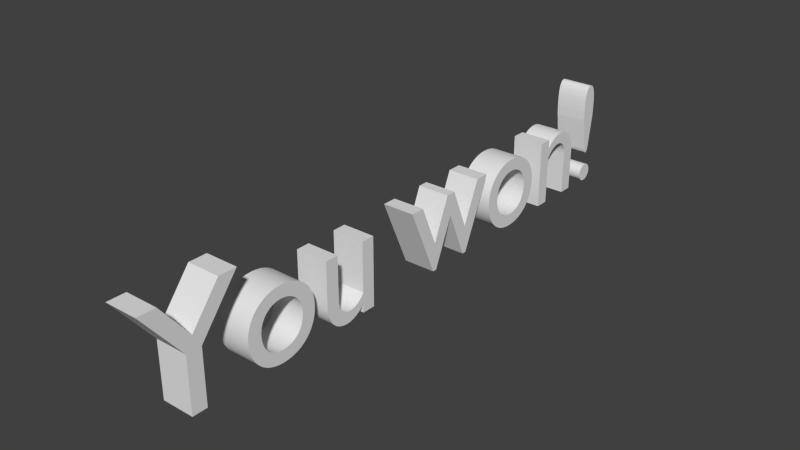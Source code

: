 # Source: YouWonText.blend  (saved by Blender 2.76.0; exported with 4.5.12 LTS)
import bpy
from mathutils import Matrix  # noqa: F401  (used for matrix-valued properties, if any)

bpy.ops.wm.read_factory_settings(use_empty=True)
scene = bpy.context.scene
scene.name = 'Scene'

# ---- collections
col_collection_1 = bpy.data.collections.new('Collection 1'); scene.collection.children.link(col_collection_1)

# ---- world
world_world = bpy.data.worlds.new('World'); scene.world = world_world
world_world.color = (0.05088, 0.05088, 0.05088)
world_world.use_sun_shadow = False
world_world.sun_shadow_jitter_overblur = 0.0
world_world.cycles.sampling_method = 'MANUAL'
world_world.cycles.sample_map_resolution = 256

# ---- meshes
me_mesh = bpy.data.meshes.new('Mesh')
me_mesh.from_pydata([(1.784, 0.543, 1.51e-07), (1.784, 0.5322, 1.51e-07), (1.784, 0.5217, 1.51e-07), (1.784, 0.5115, 1.51e-07), (1.785, 0.5017, 1.51e-07), (1.785, 0.4922, 1.51e-07), (1.786, 0.4831, 1.51e-07), (1.786, 0.4744, 1.51e-07), (1.787, 0.466, 1.51e-07), (1.787, 0.4579, 1.51e-07), (1.788, 0.4502, 1.51e-07), (1.789, 0.4429, 1.51e-07), (1.79, 0.436, 1.51e-07), (1.815, 0.264, 1.51e-07), (1.817, 0.2535, 1.51e-07), (1.818, 0.2441, 1.51e-07), (1.82, 0.2356, 1.51e-07), (1.821, 0.2281, 1.51e-07), (1.823, 0.2216, 1.51e-07), (1.825, 0.216, 1.51e-07), (1.827, 0.2113, 1.51e-07), (1.829, 0.2076, 1.51e-07), (1.831, 0.2047, 1.51e-07), (1.834, 0.2026, 1.51e-07), (1.837, 0.2014, 1.51e-07), (1.84, 0.201, 1.51e-07), (1.843, 0.2014, 1.51e-07), (1.846, 0.2026, 1.51e-07), (1.849, 0.2047, 1.51e-07), (1.851, 0.2076, 1.51e-07), (1.853, 0.2113, 1.51e-07), (1.855, 0.216, 1.51e-07), (1.857, 0.2216, 1.51e-07), (1.859, 0.2281, 1.51e-07), (1.86, 0.2356, 1.51e-07), (1.862, 0.2441, 1.51e-07), (1.863, 0.2535, 1.51e-07), (1.865, 0.264, 1.51e-07), (1.89, 0.436, 1.51e-07), (1.891, 0.4429, 1.51e-07), (1.892, 0.4502, 1.51e-07), (1.893, 0.4579, 1.51e-07), (1.893, 0.466, 1.51e-07), (1.894, 0.4744, 1.51e-07), (1.894, 0.4831, 1.51e-07), (1.895, 0.4922, 1.51e-07), (1.895, 0.5017, 1.51e-07), (1.896, 0.5115, 1.51e-07), (1.896, 0.5217, 1.51e-07), (1.896, 0.5322, 1.51e-07), (1.896, 0.543, 1.51e-07), (1.896, 0.5667, 1.51e-07), (1.894, 0.5883, 1.51e-07), (1.893, 0.6079, 1.51e-07), (1.89, 0.6254, 1.51e-07), (1.886, 0.6408, 1.51e-07), (1.882, 0.6541, 1.51e-07), (1.877, 0.6654, 1.51e-07), (1.871, 0.6746, 1.51e-07), (1.865, 0.6818, 1.51e-07), (1.857, 0.6869, 1.51e-07), (1.849, 0.69, 1.51e-07), (1.84, 0.691, 1.51e-07), (1.831, 0.69, 1.51e-07), (1.823, 0.6869, 1.51e-07), (1.815, 0.6818, 1.51e-07), (1.809, 0.6746, 1.51e-07), (1.803, 0.6654, 1.51e-07), (1.798, 0.6541, 1.51e-07), (1.794, 0.6408, 1.51e-07), (1.79, 0.6254, 1.51e-07), (1.787, 0.6079, 1.51e-07), (1.786, 0.5883, 1.51e-07), (1.784, 0.5667, 1.51e-07), (1.841, 0.111, 1.51e-07), (1.833, 0.1104, 1.51e-07), (1.825, 0.1088, 1.51e-07), (1.818, 0.1063, 1.51e-07), (1.811, 0.1028, 1.51e-07), (1.804, 0.09846, 1.51e-07), (1.799, 0.09338, 1.51e-07), (1.794, 0.08761, 1.51e-07), (1.789, 0.08122, 1.51e-07), (1.786, 0.0743, 1.51e-07), (1.783, 0.0669, 1.51e-07), (1.782, 0.05911, 1.51e-07), (1.781, 0.051, 1.51e-07), (1.782, 0.04289, 1.51e-07), (1.783, 0.0351, 1.51e-07), (1.786, 0.0277, 1.51e-07), (1.789, 0.02078, 1.51e-07), (1.794, 0.01439, 1.51e-07), (1.799, 0.008625, 1.51e-07), (1.804, 0.003543, 1.51e-07), (1.811, -0.0007778, 1.51e-07), (1.818, -0.004266, 1.51e-07), (1.825, -0.006847, 1.51e-07), (1.833, -0.00845, 1.51e-07), (1.841, -0.009, 1.51e-07), (1.849, -0.00845, 1.51e-07), (1.857, -0.006847, 1.51e-07), (1.864, -0.004266, 1.51e-07), (1.871, -0.0007778, 1.51e-07), (1.878, 0.003543, 1.51e-07), (1.883, 0.008625, 1.51e-07), (1.888, 0.01439, 1.51e-07), (1.893, 0.02078, 1.51e-07), (1.896, 0.0277, 1.51e-07), (1.899, 0.0351, 1.51e-07), (1.9, 0.04289, 1.51e-07), (1.901, 0.051, 1.51e-07), (1.9, 0.05911, 1.51e-07), (1.899, 0.0669, 1.51e-07), (1.896, 0.0743, 1.51e-07), (1.893, 0.08122, 1.51e-07), (1.888, 0.08761, 1.51e-07), (1.883, 0.09337, 1.51e-07), (1.878, 0.09846, 1.51e-07), (1.871, 0.1028, 1.51e-07), (1.864, 0.1063, 1.51e-07), (1.857, 0.1088, 1.51e-07), (1.849, 0.1104, 1.51e-07), (1.355, 0.449, 1.51e-07), (1.266, 0.449, 1.51e-07), (1.266, -1.14e-14, 1.51e-07), (1.355, -1.14e-14, 1.51e-07), (1.355, 0.322, 1.51e-07), (1.365, 0.3332, 1.51e-07), (1.375, 0.3431, 1.51e-07), (1.385, 0.352, 1.51e-07), (1.394, 0.3597, 1.51e-07), (1.403, 0.3664, 1.51e-07), (1.412, 0.3721, 1.51e-07), (1.421, 0.3768, 1.51e-07), (1.43, 0.3806, 1.51e-07), (1.439, 0.3835, 1.51e-07), (1.448, 0.3854, 1.51e-07), (1.457, 0.3866, 1.51e-07), (1.467, 0.387, 1.51e-07), (1.48, 0.3861, 1.51e-07), (1.492, 0.3835, 1.51e-07), (1.504, 0.3793, 1.51e-07), (1.514, 0.3734, 1.51e-07), (1.523, 0.3661, 1.51e-07), (1.531, 0.3573, 1.51e-07), (1.538, 0.3471, 1.51e-07), (1.544, 0.3356, 1.51e-07), (1.549, 0.3229, 1.51e-07), (1.552, 0.309, 1.51e-07), (1.554, 0.294, 1.51e-07), (1.555, 0.278, 1.51e-07), (1.555, -1.14e-14, 1.51e-07), (1.644, -1.14e-14, 1.51e-07), (1.644, 0.277, 1.51e-07), (1.643, 0.3064, 1.51e-07), (1.639, 0.3331, 1.51e-07), (1.632, 0.3572, 1.51e-07), (1.623, 0.3786, 1.51e-07), (1.612, 0.3974, 1.51e-07), (1.599, 0.4136, 1.51e-07), (1.585, 0.4273, 1.51e-07), (1.568, 0.4384, 1.51e-07), (1.551, 0.447, 1.51e-07), (1.532, 0.4531, 1.51e-07), (1.512, 0.4568, 1.51e-07), (1.491, 0.458, 1.51e-07), (1.479, 0.4575, 1.51e-07), (1.466, 0.4559, 1.51e-07), (1.454, 0.4534, 1.51e-07), (1.442, 0.4499, 1.51e-07), (1.43, 0.4455, 1.51e-07), (1.418, 0.4401, 1.51e-07), (1.407, 0.4339, 1.51e-07), (1.396, 0.4267, 1.51e-07), (1.385, 0.4188, 1.51e-07), (1.375, 0.41, 1.51e-07), (1.366, 0.4004, 1.51e-07), (1.357, 0.39, 1.51e-07), (1.355, 0.39, 1.51e-07), (0.926, 0.458, 1.51e-07), (0.8932, 0.456, 1.51e-07), (0.8619, 0.45, 1.51e-07), (0.8324, 0.4404, 1.51e-07), (0.805, 0.4273, 1.51e-07), (0.7799, 0.4111, 1.51e-07), (0.7573, 0.3919, 1.51e-07), (0.7374, 0.37, 1.51e-07), (0.7207, 0.3457, 1.51e-07), (0.7072, 0.3192, 1.51e-07), (0.6972, 0.2908, 1.51e-07), (0.6911, 0.2606, 1.51e-07), (0.689, 0.229, 1.51e-07), (0.691, 0.1953, 1.51e-07), (0.697, 0.1635, 1.51e-07), (0.7066, 0.1336, 1.51e-07), (0.7198, 0.106, 1.51e-07), (0.7362, 0.08078, 1.51e-07), (0.7558, 0.05825, 1.51e-07), (0.7782, 0.0386, 1.51e-07), (0.8032, 0.02204, 1.51e-07), (0.8308, 0.008781, 1.51e-07), (0.8605, -0.0009537, 1.51e-07), (0.8923, -0.006953, 1.51e-07), (0.926, -0.009, 1.51e-07), (0.961, -0.007029, 1.51e-07), (0.994, -0.001231, 1.51e-07), (1.025, 0.008219, 1.51e-07), (1.053, 0.02115, 1.51e-07), (1.079, 0.03738, 1.51e-07), (1.102, 0.05675, 1.51e-07), (1.121, 0.07908, 1.51e-07), (1.138, 0.1042, 1.51e-07), (1.151, 0.1319, 1.51e-07), (1.161, 0.1621, 1.51e-07), (1.167, 0.1945, 1.51e-07), (1.169, 0.229, 1.51e-07), (1.167, 0.2614, 1.51e-07), (1.161, 0.2921, 1.51e-07), (1.151, 0.3209, 1.51e-07), (1.137, 0.3475, 1.51e-07), (1.12, 0.3717, 1.51e-07), (1.1, 0.3934, 1.51e-07), (1.077, 0.4123, 1.51e-07), (1.052, 0.4282, 1.51e-07), (1.023, 0.4409, 1.51e-07), (0.993, 0.4503, 1.51e-07), (0.9604, 0.456, 1.51e-07), (0.925, 0.378, 1.51e-07), (0.9467, 0.3767, 1.51e-07), (0.9672, 0.3729, 1.51e-07), (0.9865, 0.3668, 1.51e-07), (1.004, 0.3584, 1.51e-07), (1.02, 0.348, 1.51e-07), (1.035, 0.3356, 1.51e-07), (1.047, 0.3214, 1.51e-07), (1.058, 0.3056, 1.51e-07), (1.067, 0.2881, 1.51e-07), (1.073, 0.2693, 1.51e-07), (1.077, 0.2492, 1.51e-07), (1.078, 0.228, 1.51e-07), (1.077, 0.2045, 1.51e-07), (1.073, 0.1827, 1.51e-07), (1.067, 0.1625, 1.51e-07), (1.059, 0.1442, 1.51e-07), (1.049, 0.1277, 1.51e-07), (1.037, 0.1131, 1.51e-07), (1.023, 0.1006, 1.51e-07), (1.006, 0.09015, 1.51e-07), (0.9886, 0.08189, 1.51e-07), (0.969, 0.07589, 1.51e-07), (0.9478, 0.07224, 1.51e-07), (0.925, 0.071, 1.51e-07), (0.9041, 0.07229, 1.51e-07), (0.8844, 0.07611, 1.51e-07), (0.8661, 0.08233, 1.51e-07), (0.8492, 0.09085, 1.51e-07), (0.8339, 0.1016, 1.51e-07), (0.8203, 0.1144, 1.51e-07), (0.8084, 0.1292, 1.51e-07), (0.7985, 0.1458, 1.51e-07), (0.7906, 0.1642, 1.51e-07), (0.7848, 0.1843, 1.51e-07), (0.7812, 0.2059, 1.51e-07), (0.78, 0.229, 1.51e-07), (0.7812, 0.25, 1.51e-07), (0.7849, 0.2699, 1.51e-07), (0.7908, 0.2886, 1.51e-07), (0.7989, 0.3059, 1.51e-07), (0.809, 0.3216, 1.51e-07), (0.821, 0.3358, 1.51e-07), (0.8347, 0.3481, 1.51e-07), (0.8501, 0.3585, 1.51e-07), (0.8669, 0.3668, 1.51e-07), (0.8851, 0.3729, 1.51e-07), (0.9045, 0.3767, 1.51e-07), (0.327, 0.449, 1.51e-07), (0.261, 0.449, 1.51e-07), (0.147, 0.177, 1.51e-07), (0.029, 0.449, 1.51e-07), (-0.066, 0.449, 1.51e-07), (0.134, -0.009, 1.51e-07), (0.162, -0.009, 1.51e-07), (0.294, 0.305, 1.51e-07), (0.427, -0.009, 1.51e-07), (0.455, -0.009, 1.51e-07), (0.653, 0.449, 1.51e-07), (0.558, 0.449, 1.51e-07), (0.441, 0.177, 1.51e-07), (-0.407, -1.14e-14, 1.51e-07), (-0.407, 0.449, 1.51e-07), (-0.496, 0.449, 1.51e-07), (-0.496, 0.128, 1.51e-07), (-0.5034, 0.1181, 1.51e-07), (-0.5112, 0.1091, 1.51e-07), (-0.5193, 0.1009, 1.51e-07), (-0.5277, 0.09344, 1.51e-07), (-0.5364, 0.08686, 1.51e-07), (-0.5454, 0.08113, 1.51e-07), (-0.5545, 0.07624, 1.51e-07), (-0.5639, 0.07222, 1.51e-07), (-0.5735, 0.06908, 1.51e-07), (-0.5832, 0.06682, 1.51e-07), (-0.593, 0.06546, 1.51e-07), (-0.603, 0.065, 1.51e-07), (-0.6176, 0.06574, 1.51e-07), (-0.631, 0.06796, 1.51e-07), (-0.6431, 0.07161, 1.51e-07), (-0.654, 0.07667, 1.51e-07), (-0.6636, 0.0831, 1.51e-07), (-0.6719, 0.09088, 1.51e-07), (-0.6789, 0.09996, 1.51e-07), (-0.6847, 0.1103, 1.51e-07), (-0.6892, 0.122, 1.51e-07), (-0.6924, 0.1348, 1.51e-07), (-0.6944, 0.1488, 1.51e-07), (-0.695, 0.164, 1.51e-07), (-0.695, 0.449, 1.51e-07), (-0.784, 0.449, 1.51e-07), (-0.784, 0.17, 1.51e-07), (-0.7827, 0.1425, 1.51e-07), (-0.7788, 0.1172, 1.51e-07), (-0.7726, 0.09394, 1.51e-07), (-0.764, 0.07293, 1.51e-07), (-0.7533, 0.05418, 1.51e-07), (-0.7406, 0.03775, 1.51e-07), (-0.726, 0.0237, 1.51e-07), (-0.7096, 0.01207, 1.51e-07), (-0.6916, 0.002938, 1.51e-07), (-0.6721, -0.003657, 1.51e-07), (-0.6512, -0.007655, 1.51e-07), (-0.629, -0.009, 1.51e-07), (-0.6178, -0.008465, 1.51e-07), (-0.6064, -0.006889, 1.51e-07), (-0.5949, -0.004312, 1.51e-07), (-0.5832, -0.0007778, 1.51e-07), (-0.5715, 0.003674, 1.51e-07), (-0.5599, 0.009, 1.51e-07), (-0.5484, 0.01516, 1.51e-07), (-0.5371, 0.02211, 1.51e-07), (-0.5262, 0.02981, 1.51e-07), (-0.5156, 0.03822, 1.51e-07), (-0.5055, 0.0473, 1.51e-07), (-0.496, 0.057, 1.51e-07), (-0.496, -1.14e-14, 1.51e-07), (-1.123, 0.458, 1.51e-07), (-1.156, 0.456, 1.51e-07), (-1.187, 0.45, 1.51e-07), (-1.217, 0.4404, 1.51e-07), (-1.244, 0.4273, 1.51e-07), (-1.269, 0.4111, 1.51e-07), (-1.292, 0.3919, 1.51e-07), (-1.312, 0.37, 1.51e-07), (-1.328, 0.3457, 1.51e-07), (-1.342, 0.3192, 1.51e-07), (-1.352, 0.2908, 1.51e-07), (-1.358, 0.2606, 1.51e-07), (-1.36, 0.229, 1.51e-07), (-1.358, 0.1953, 1.51e-07), (-1.352, 0.1635, 1.51e-07), (-1.342, 0.1336, 1.51e-07), (-1.329, 0.106, 1.51e-07), (-1.313, 0.08078, 1.51e-07), (-1.293, 0.05825, 1.51e-07), (-1.271, 0.0386, 1.51e-07), (-1.246, 0.02204, 1.51e-07), (-1.218, 0.008781, 1.51e-07), (-1.188, -0.0009537, 1.51e-07), (-1.157, -0.006953, 1.51e-07), (-1.123, -0.009, 1.51e-07), (-1.088, -0.007029, 1.51e-07), (-1.055, -0.001231, 1.51e-07), (-1.024, 0.008219, 1.51e-07), (-0.996, 0.02115, 1.51e-07), (-0.9703, 0.03738, 1.51e-07), (-0.9475, 0.05675, 1.51e-07), (-0.9277, 0.07908, 1.51e-07), (-0.911, 0.1042, 1.51e-07), (-0.8977, 0.1319, 1.51e-07), (-0.888, 0.1621, 1.51e-07), (-0.882, 0.1945, 1.51e-07), (-0.88, 0.229, 1.51e-07), (-0.8821, 0.2614, 1.51e-07), (-0.8882, 0.2921, 1.51e-07), (-0.8981, 0.3209, 1.51e-07), (-0.9117, 0.3475, 1.51e-07), (-0.9286, 0.3717, 1.51e-07), (-0.9486, 0.3934, 1.51e-07), (-0.9716, 0.4123, 1.51e-07), (-0.9973, 0.4282, 1.51e-07), (-1.026, 0.4409, 1.51e-07), (-1.056, 0.4503, 1.51e-07), (-1.089, 0.456, 1.51e-07), (-1.124, 0.378, 1.51e-07), (-1.102, 0.3767, 1.51e-07), (-1.082, 0.3729, 1.51e-07), (-1.063, 0.3668, 1.51e-07), (-1.045, 0.3584, 1.51e-07), (-1.029, 0.348, 1.51e-07), (-1.014, 0.3356, 1.51e-07), (-1.002, 0.3214, 1.51e-07), (-0.9909, 0.3056, 1.51e-07), (-0.9824, 0.2881, 1.51e-07), (-0.9762, 0.2693, 1.51e-07), (-0.9723, 0.2492, 1.51e-07), (-0.971, 0.228, 1.51e-07), (-0.9722, 0.2045, 1.51e-07), (-0.9758, 0.1827, 1.51e-07), (-0.9817, 0.1625, 1.51e-07), (-0.9898, 0.1442, 1.51e-07), (-1.0, 0.1277, 1.51e-07), (-1.012, 0.1131, 1.51e-07), (-1.026, 0.1006, 1.51e-07), (-1.043, 0.09015, 1.51e-07), (-1.06, 0.08189, 1.51e-07), (-1.08, 0.07589, 1.51e-07), (-1.101, 0.07224, 1.51e-07), (-1.124, 0.071, 1.51e-07), (-1.145, 0.07229, 1.51e-07), (-1.165, 0.07611, 1.51e-07), (-1.183, 0.08233, 1.51e-07), (-1.2, 0.09085, 1.51e-07), (-1.215, 0.1016, 1.51e-07), (-1.229, 0.1144, 1.51e-07), (-1.241, 0.1292, 1.51e-07), (-1.251, 0.1458, 1.51e-07), (-1.258, 0.1642, 1.51e-07), (-1.264, 0.1843, 1.51e-07), (-1.268, 0.2059, 1.51e-07), (-1.269, 0.229, 1.51e-07), (-1.268, 0.25, 1.51e-07), (-1.264, 0.2699, 1.51e-07), (-1.258, 0.2886, 1.51e-07), (-1.25, 0.3059, 1.51e-07), (-1.24, 0.3216, 1.51e-07), (-1.228, 0.3358, 1.51e-07), (-1.214, 0.3481, 1.51e-07), (-1.199, 0.3585, 1.51e-07), (-1.182, 0.3668, 1.51e-07), (-1.164, 0.3729, 1.51e-07), (-1.144, 0.3767, 1.51e-07), (-1.699, 0.447, 1.51e-07), (-1.882, 0.682, 1.51e-07), (-2.0, 0.682, 1.51e-07), (-1.747, 0.361, 1.51e-07), (-1.747, -1.14e-14, 1.51e-07), (-1.649, -1.14e-14, 1.51e-07), (-1.649, 0.36, 1.51e-07), (-1.396, 0.682, 1.51e-07), (-1.514, 0.682, 1.51e-07), (1.784, 0.543, -0.213), (1.784, 0.5322, -0.213), (1.784, 0.5217, -0.213), (1.784, 0.5115, -0.213), (1.785, 0.5017, -0.213), (1.785, 0.4922, -0.213), (1.786, 0.4831, -0.213), (1.786, 0.4744, -0.213), (1.787, 0.466, -0.213), (1.787, 0.4579, -0.213), (1.788, 0.4502, -0.213), (1.789, 0.4429, -0.213), (1.79, 0.436, -0.213), (1.815, 0.264, -0.213), (1.817, 0.2535, -0.213), (1.818, 0.2441, -0.213), (1.82, 0.2356, -0.213), (1.821, 0.2281, -0.213), (1.823, 0.2216, -0.213), (1.825, 0.216, -0.213), (1.827, 0.2113, -0.213), (1.829, 0.2076, -0.213), (1.831, 0.2047, -0.213), (1.834, 0.2026, -0.213), (1.837, 0.2014, -0.213), (1.84, 0.201, -0.213), (1.843, 0.2014, -0.213), (1.846, 0.2026, -0.213), (1.849, 0.2047, -0.213), (1.851, 0.2076, -0.213), (1.853, 0.2113, -0.213), (1.855, 0.216, -0.213), (1.857, 0.2216, -0.213), (1.859, 0.2281, -0.213), (1.86, 0.2356, -0.213), (1.862, 0.2441, -0.213), (1.863, 0.2535, -0.213), (1.865, 0.264, -0.213), (1.89, 0.436, -0.213), (1.891, 0.4429, -0.213), (1.892, 0.4502, -0.213), (1.893, 0.4579, -0.213), (1.893, 0.466, -0.213), (1.894, 0.4744, -0.213), (1.894, 0.4831, -0.213), (1.895, 0.4922, -0.213), (1.895, 0.5017, -0.213), (1.896, 0.5115, -0.213), (1.896, 0.5217, -0.213), (1.896, 0.5322, -0.213), (1.896, 0.543, -0.213), (1.896, 0.5667, -0.213), (1.894, 0.5883, -0.213), (1.893, 0.6079, -0.213), (1.89, 0.6254, -0.213), (1.886, 0.6408, -0.213), (1.882, 0.6541, -0.213), (1.877, 0.6654, -0.213), (1.871, 0.6746, -0.213), (1.865, 0.6818, -0.213), (1.857, 0.6869, -0.213), (1.849, 0.69, -0.213), (1.84, 0.691, -0.213), (1.831, 0.69, -0.213), (1.823, 0.6869, -0.213), (1.815, 0.6818, -0.213), (1.809, 0.6746, -0.213), (1.803, 0.6654, -0.213), (1.798, 0.6541, -0.213), (1.794, 0.6408, -0.213), (1.79, 0.6254, -0.213), (1.787, 0.6079, -0.213), (1.786, 0.5883, -0.213), (1.784, 0.5667, -0.213), (1.841, 0.111, -0.213), (1.833, 0.1104, -0.213), (1.825, 0.1088, -0.213), (1.818, 0.1063, -0.213), (1.811, 0.1028, -0.213), (1.804, 0.09846, -0.213), (1.799, 0.09338, -0.213), (1.794, 0.08761, -0.213), (1.789, 0.08122, -0.213), (1.786, 0.0743, -0.213), (1.783, 0.0669, -0.213), (1.782, 0.05911, -0.213), (1.781, 0.051, -0.213), (1.782, 0.04289, -0.213), (1.783, 0.0351, -0.213), (1.786, 0.0277, -0.213), (1.789, 0.02078, -0.213), (1.794, 0.01439, -0.213), (1.799, 0.008625, -0.213), (1.804, 0.003543, -0.213), (1.811, -0.0007778, -0.213), (1.818, -0.004266, -0.213), (1.825, -0.006847, -0.213), (1.833, -0.00845, -0.213), (1.841, -0.009, -0.213), (1.849, -0.00845, -0.213), (1.857, -0.006847, -0.213), (1.864, -0.004266, -0.213), (1.871, -0.0007778, -0.213), (1.878, 0.003543, -0.213), (1.883, 0.008625, -0.213), (1.888, 0.01439, -0.213), (1.893, 0.02078, -0.213), (1.896, 0.0277, -0.213), (1.899, 0.0351, -0.213), (1.9, 0.04289, -0.213), (1.901, 0.051, -0.213), (1.9, 0.05911, -0.213), (1.899, 0.0669, -0.213), (1.896, 0.0743, -0.213), (1.893, 0.08122, -0.213), (1.888, 0.08761, -0.213), (1.883, 0.09337, -0.213), (1.878, 0.09846, -0.213), (1.871, 0.1028, -0.213), (1.864, 0.1063, -0.213), (1.857, 0.1088, -0.213), (1.849, 0.1104, -0.213), (1.355, 0.449, -0.213), (1.266, 0.449, -0.213), (1.266, -1.14e-14, -0.213), (1.355, -1.14e-14, -0.213), (1.355, 0.322, -0.213), (1.365, 0.3332, -0.213), (1.375, 0.3431, -0.213), (1.385, 0.352, -0.213), (1.394, 0.3597, -0.213), (1.403, 0.3664, -0.213), (1.412, 0.3721, -0.213), (1.421, 0.3768, -0.213), (1.43, 0.3806, -0.213), (1.439, 0.3835, -0.213), (1.448, 0.3854, -0.213), (1.457, 0.3866, -0.213), (1.467, 0.387, -0.213), (1.48, 0.3861, -0.213), (1.492, 0.3835, -0.213), (1.504, 0.3793, -0.213), (1.514, 0.3734, -0.213), (1.523, 0.3661, -0.213), (1.531, 0.3573, -0.213), (1.538, 0.3471, -0.213), (1.544, 0.3356, -0.213), (1.549, 0.3229, -0.213), (1.552, 0.309, -0.213), (1.554, 0.294, -0.213), (1.555, 0.278, -0.213), (1.555, -1.14e-14, -0.213), (1.644, -1.14e-14, -0.213), (1.644, 0.277, -0.213), (1.643, 0.3064, -0.213), (1.639, 0.3331, -0.213), (1.632, 0.3572, -0.213), (1.623, 0.3786, -0.213), (1.612, 0.3974, -0.213), (1.599, 0.4136, -0.213), (1.585, 0.4273, -0.213), (1.568, 0.4384, -0.213), (1.551, 0.447, -0.213), (1.532, 0.4531, -0.213), (1.512, 0.4568, -0.213), (1.491, 0.458, -0.213), (1.479, 0.4575, -0.213), (1.466, 0.4559, -0.213), (1.454, 0.4534, -0.213), (1.442, 0.4499, -0.213), (1.43, 0.4455, -0.213), (1.418, 0.4401, -0.213), (1.407, 0.4339, -0.213), (1.396, 0.4267, -0.213), (1.385, 0.4188, -0.213), (1.375, 0.41, -0.213), (1.366, 0.4004, -0.213), (1.357, 0.39, -0.213), (1.355, 0.39, -0.213), (0.926, 0.458, -0.213), (0.8932, 0.456, -0.213), (0.8619, 0.45, -0.213), (0.8324, 0.4404, -0.213), (0.805, 0.4273, -0.213), (0.7799, 0.4111, -0.213), (0.7573, 0.3919, -0.213), (0.7374, 0.37, -0.213), (0.7207, 0.3457, -0.213), (0.7072, 0.3192, -0.213), (0.6972, 0.2908, -0.213), (0.6911, 0.2606, -0.213), (0.689, 0.229, -0.213), (0.691, 0.1953, -0.213), (0.697, 0.1635, -0.213), (0.7066, 0.1336, -0.213), (0.7198, 0.106, -0.213), (0.7362, 0.08078, -0.213), (0.7558, 0.05825, -0.213), (0.7782, 0.0386, -0.213), (0.8032, 0.02204, -0.213), (0.8308, 0.008781, -0.213), (0.8605, -0.0009537, -0.213), (0.8923, -0.006953, -0.213), (0.926, -0.009, -0.213), (0.961, -0.007029, -0.213), (0.994, -0.001231, -0.213), (1.025, 0.008219, -0.213), (1.053, 0.02115, -0.213), (1.079, 0.03738, -0.213), (1.102, 0.05675, -0.213), (1.121, 0.07908, -0.213), (1.138, 0.1042, -0.213), (1.151, 0.1319, -0.213), (1.161, 0.1621, -0.213), (1.167, 0.1945, -0.213), (1.169, 0.229, -0.213), (1.167, 0.2614, -0.213), (1.161, 0.2921, -0.213), (1.151, 0.3209, -0.213), (1.137, 0.3475, -0.213), (1.12, 0.3717, -0.213), (1.1, 0.3934, -0.213), (1.077, 0.4123, -0.213), (1.052, 0.4282, -0.213), (1.023, 0.4409, -0.213), (0.993, 0.4503, -0.213), (0.9604, 0.456, -0.213), (0.925, 0.378, -0.213), (0.9467, 0.3767, -0.213), (0.9672, 0.3729, -0.213), (0.9865, 0.3668, -0.213), (1.004, 0.3584, -0.213), (1.02, 0.348, -0.213), (1.035, 0.3356, -0.213), (1.047, 0.3214, -0.213), (1.058, 0.3056, -0.213), (1.067, 0.2881, -0.213), (1.073, 0.2693, -0.213), (1.077, 0.2492, -0.213), (1.078, 0.228, -0.213), (1.077, 0.2045, -0.213), (1.073, 0.1827, -0.213), (1.067, 0.1625, -0.213), (1.059, 0.1442, -0.213), (1.049, 0.1277, -0.213), (1.037, 0.1131, -0.213), (1.023, 0.1006, -0.213), (1.006, 0.09015, -0.213), (0.9886, 0.08189, -0.213), (0.969, 0.07589, -0.213), (0.9478, 0.07224, -0.213), (0.925, 0.071, -0.213), (0.9041, 0.07229, -0.213), (0.8844, 0.07611, -0.213), (0.8661, 0.08233, -0.213), (0.8492, 0.09085, -0.213), (0.8339, 0.1016, -0.213), (0.8203, 0.1144, -0.213), (0.8084, 0.1292, -0.213), (0.7985, 0.1458, -0.213), (0.7906, 0.1642, -0.213), (0.7848, 0.1843, -0.213), (0.7812, 0.2059, -0.213), (0.78, 0.229, -0.213), (0.7812, 0.25, -0.213), (0.7849, 0.2699, -0.213), (0.7908, 0.2886, -0.213), (0.7989, 0.3059, -0.213), (0.809, 0.3216, -0.213), (0.821, 0.3358, -0.213), (0.8347, 0.3481, -0.213), (0.8501, 0.3585, -0.213), (0.8669, 0.3668, -0.213), (0.8851, 0.3729, -0.213), (0.9045, 0.3767, -0.213), (0.327, 0.449, -0.213), (0.261, 0.449, -0.213), (0.147, 0.177, -0.213), (0.029, 0.449, -0.213), (-0.066, 0.449, -0.213), (0.134, -0.009, -0.213), (0.162, -0.009, -0.213), (0.294, 0.305, -0.213), (0.427, -0.009, -0.213), (0.455, -0.009, -0.213), (0.653, 0.449, -0.213), (0.558, 0.449, -0.213), (0.441, 0.177, -0.213), (-0.407, -1.14e-14, -0.213), (-0.407, 0.449, -0.213), (-0.496, 0.449, -0.213), (-0.496, 0.128, -0.213), (-0.5034, 0.1181, -0.213), (-0.5112, 0.1091, -0.213), (-0.5193, 0.1009, -0.213), (-0.5277, 0.09344, -0.213), (-0.5364, 0.08686, -0.213), (-0.5454, 0.08113, -0.213), (-0.5545, 0.07624, -0.213), (-0.5639, 0.07222, -0.213), (-0.5735, 0.06908, -0.213), (-0.5832, 0.06682, -0.213), (-0.593, 0.06546, -0.213), (-0.603, 0.065, -0.213), (-0.6176, 0.06574, -0.213), (-0.631, 0.06796, -0.213), (-0.6431, 0.07161, -0.213), (-0.654, 0.07667, -0.213), (-0.6636, 0.0831, -0.213), (-0.6719, 0.09088, -0.213), (-0.6789, 0.09996, -0.213), (-0.6847, 0.1103, -0.213), (-0.6892, 0.122, -0.213), (-0.6924, 0.1348, -0.213), (-0.6944, 0.1488, -0.213), (-0.695, 0.164, -0.213), (-0.695, 0.449, -0.213), (-0.784, 0.449, -0.213), (-0.784, 0.17, -0.213), (-0.7827, 0.1425, -0.213), (-0.7788, 0.1172, -0.213), (-0.7726, 0.09394, -0.213), (-0.764, 0.07293, -0.213), (-0.7533, 0.05418, -0.213), (-0.7406, 0.03775, -0.213), (-0.726, 0.0237, -0.213), (-0.7096, 0.01207, -0.213), (-0.6916, 0.002938, -0.213), (-0.6721, -0.003657, -0.213), (-0.6512, -0.007655, -0.213), (-0.629, -0.009, -0.213), (-0.6178, -0.008465, -0.213), (-0.6064, -0.006889, -0.213), (-0.5949, -0.004312, -0.213), (-0.5832, -0.0007778, -0.213), (-0.5715, 0.003674, -0.213), (-0.5599, 0.009, -0.213), (-0.5484, 0.01516, -0.213), (-0.5371, 0.02211, -0.213), (-0.5262, 0.02981, -0.213), (-0.5156, 0.03822, -0.213), (-0.5055, 0.0473, -0.213), (-0.496, 0.057, -0.213), (-0.496, -1.14e-14, -0.213), (-1.123, 0.458, -0.213), (-1.156, 0.456, -0.213), (-1.187, 0.45, -0.213), (-1.217, 0.4404, -0.213), (-1.244, 0.4273, -0.213), (-1.269, 0.4111, -0.213), (-1.292, 0.3919, -0.213), (-1.312, 0.37, -0.213), (-1.328, 0.3457, -0.213), (-1.342, 0.3192, -0.213), (-1.352, 0.2908, -0.213), (-1.358, 0.2606, -0.213), (-1.36, 0.229, -0.213), (-1.358, 0.1953, -0.213), (-1.352, 0.1635, -0.213), (-1.342, 0.1336, -0.213), (-1.329, 0.106, -0.213), (-1.313, 0.08078, -0.213), (-1.293, 0.05825, -0.213), (-1.271, 0.0386, -0.213), (-1.246, 0.02204, -0.213), (-1.218, 0.008781, -0.213), (-1.188, -0.0009537, -0.213), (-1.157, -0.006953, -0.213), (-1.123, -0.009, -0.213), (-1.088, -0.007029, -0.213), (-1.055, -0.001231, -0.213), (-1.024, 0.008219, -0.213), (-0.996, 0.02115, -0.213), (-0.9703, 0.03738, -0.213), (-0.9475, 0.05675, -0.213), (-0.9277, 0.07908, -0.213), (-0.911, 0.1042, -0.213), (-0.8977, 0.1319, -0.213), (-0.888, 0.1621, -0.213), (-0.882, 0.1945, -0.213), (-0.88, 0.229, -0.213), (-0.8821, 0.2614, -0.213), (-0.8882, 0.2921, -0.213), (-0.8981, 0.3209, -0.213), (-0.9117, 0.3475, -0.213), (-0.9286, 0.3717, -0.213), (-0.9486, 0.3934, -0.213), (-0.9716, 0.4123, -0.213), (-0.9973, 0.4282, -0.213), (-1.026, 0.4409, -0.213), (-1.056, 0.4503, -0.213), (-1.089, 0.456, -0.213), (-1.124, 0.378, -0.213), (-1.102, 0.3767, -0.213), (-1.082, 0.3729, -0.213), (-1.063, 0.3668, -0.213), (-1.045, 0.3584, -0.213), (-1.029, 0.348, -0.213), (-1.014, 0.3356, -0.213), (-1.002, 0.3214, -0.213), (-0.9909, 0.3056, -0.213), (-0.9824, 0.2881, -0.213), (-0.9762, 0.2693, -0.213), (-0.9723, 0.2492, -0.213), (-0.971, 0.228, -0.213), (-0.9722, 0.2045, -0.213), (-0.9758, 0.1827, -0.213), (-0.9817, 0.1625, -0.213), (-0.9898, 0.1442, -0.213), (-1.0, 0.1277, -0.213), (-1.012, 0.1131, -0.213), (-1.026, 0.1006, -0.213), (-1.043, 0.09015, -0.213), (-1.06, 0.08189, -0.213), (-1.08, 0.07589, -0.213), (-1.101, 0.07224, -0.213), (-1.124, 0.071, -0.213), (-1.145, 0.07229, -0.213), (-1.165, 0.07611, -0.213), (-1.183, 0.08233, -0.213), (-1.2, 0.09085, -0.213), (-1.215, 0.1016, -0.213), (-1.229, 0.1144, -0.213), (-1.241, 0.1292, -0.213), (-1.251, 0.1458, -0.213), (-1.258, 0.1642, -0.213), (-1.264, 0.1843, -0.213), (-1.268, 0.2059, -0.213), (-1.269, 0.229, -0.213), (-1.268, 0.25, -0.213), (-1.264, 0.2699, -0.213), (-1.258, 0.2886, -0.213), (-1.25, 0.3059, -0.213), (-1.24, 0.3216, -0.213), (-1.228, 0.3358, -0.213), (-1.214, 0.3481, -0.213), (-1.199, 0.3585, -0.213), (-1.182, 0.3668, -0.213), (-1.164, 0.3729, -0.213), (-1.144, 0.3767, -0.213), (-1.699, 0.447, -0.213), (-1.882, 0.682, -0.213), (-2.0, 0.682, -0.213), (-1.747, 0.361, -0.213), (-1.747, -1.14e-14, -0.213), (-1.649, -1.14e-14, -0.213), (-1.649, 0.36, -0.213), (-1.396, 0.682, -0.213), (-1.514, 0.682, -0.213)], [], [(75, 121, 74), (76, 121, 75), (76, 120, 121), (77, 120, 76), (77, 119, 120), (78, 119, 77), (78, 118, 119), (79, 118, 78), (79, 117, 118), (80, 117, 79), (80, 116, 117), (81, 116, 80), (81, 115, 116), (82, 115, 81), (82, 114, 115), (83, 114, 82), (83, 113, 114), (84, 113, 83), (84, 112, 113), (85, 112, 84), (85, 111, 112), (85, 110, 111), (86, 110, 85), (87, 110, 86), (87, 109, 110), (88, 109, 87), (88, 108, 109), (89, 108, 88), (89, 107, 108), (90, 107, 89), (90, 106, 107), (91, 106, 90), (91, 105, 106), (92, 105, 91), (92, 104, 105), (93, 104, 92), (93, 103, 104), (94, 103, 93), (94, 102, 103), (95, 102, 94), (95, 101, 102), (96, 101, 95), (96, 100, 101), (97, 100, 96), (97, 99, 100), (98, 99, 97), (63, 61, 62), (64, 61, 63), (64, 60, 61), (65, 60, 64), (65, 59, 60), (66, 59, 65), (66, 58, 59), (67, 58, 66), (67, 57, 58), (68, 57, 67), (68, 56, 57), (69, 56, 68), (69, 55, 56), (70, 55, 69), (70, 54, 55), (71, 54, 70), (71, 53, 54), (72, 53, 71), (72, 52, 53), (73, 52, 72), (73, 51, 52), (0, 51, 73), (0, 50, 51), (1, 50, 0), (1, 49, 50), (1, 48, 49), (2, 48, 1), (2, 47, 48), (3, 47, 2), (3, 46, 47), (4, 46, 3), (4, 45, 46), (5, 45, 4), (5, 44, 45), (6, 44, 5), (6, 43, 44), (7, 43, 6), (7, 42, 43), (8, 42, 7), (8, 41, 42), (9, 41, 8), (9, 40, 41), (10, 40, 9), (10, 39, 40), (11, 39, 10), (11, 38, 39), (12, 38, 11), (13, 38, 12), (13, 37, 38), (14, 37, 13), (14, 36, 37), (15, 36, 14), (15, 35, 36), (16, 35, 15), (16, 34, 35), (17, 34, 16), (17, 33, 34), (18, 33, 17), (18, 32, 33), (19, 32, 18), (19, 31, 32), (20, 31, 19), (20, 30, 31), (21, 30, 20), (21, 29, 30), (22, 29, 21), (22, 28, 29), (23, 28, 22), (23, 27, 28), (24, 27, 23), (24, 26, 27), (25, 26, 24), (166, 164, 165), (167, 164, 166), (167, 163, 164), (168, 163, 167), (169, 163, 168), (169, 162, 163), (170, 162, 169), (124, 122, 123), (124, 178, 122), (170, 161, 162), (171, 161, 170), (172, 161, 171), (172, 160, 161), (173, 160, 172), (173, 159, 160), (174, 159, 173), (175, 159, 174), (175, 158, 159), (176, 158, 175), (177, 158, 176), (177, 138, 158), (138, 157, 158), (124, 177, 178), (124, 126, 177), (126, 127, 177), (127, 128, 177), (128, 129, 177), (129, 130, 177), (130, 131, 177), (131, 132, 177), (132, 133, 177), (133, 134, 177), (134, 135, 177), (135, 136, 177), (136, 137, 177), (137, 138, 177), (139, 157, 138), (140, 157, 139), (141, 157, 140), (142, 157, 141), (142, 156, 157), (143, 156, 142), (144, 156, 143), (145, 156, 144), (145, 155, 156), (146, 155, 145), (147, 155, 146), (147, 154, 155), (148, 154, 147), (124, 125, 126), (149, 154, 148), (149, 153, 154), (150, 153, 149), (151, 153, 150), (151, 152, 153), (180, 226, 179), (180, 225, 226), (181, 225, 180), (181, 224, 225), (182, 224, 181), (182, 223, 224), (183, 223, 182), (183, 222, 223), (184, 222, 183), (184, 221, 222), (185, 221, 184), (185, 220, 221), (186, 227, 185), (227, 220, 185), (186, 274, 227), (228, 220, 227), (186, 273, 274), (229, 220, 228), (186, 272, 273), (230, 220, 229), (230, 219, 220), (187, 272, 186), (187, 271, 272), (231, 219, 230), (187, 270, 271), (232, 219, 231), (187, 269, 270), (233, 219, 232), (233, 218, 219), (188, 269, 187), (188, 268, 269), (234, 218, 233), (188, 267, 268), (235, 218, 234), (235, 217, 218), (189, 267, 188), (189, 266, 267), (236, 217, 235), (236, 216, 217), (190, 266, 189), (190, 265, 266), (237, 216, 236), (190, 264, 265), (238, 216, 237), (238, 215, 216), (191, 264, 190), (191, 263, 264), (239, 215, 238), (192, 263, 191), (192, 262, 263), (239, 214, 215), (240, 214, 239), (192, 261, 262), (241, 214, 240), (193, 261, 192), (241, 213, 214), (193, 260, 261), (242, 213, 241), (193, 259, 260), (194, 259, 193), (243, 213, 242), (243, 212, 213), (194, 258, 259), (244, 212, 243), (195, 258, 194), (244, 211, 212), (195, 257, 258), (245, 211, 244), (195, 256, 257), (246, 211, 245), (196, 256, 195), (246, 210, 211), (196, 255, 256), (247, 210, 246), (196, 254, 255), (248, 210, 247), (196, 253, 254), (249, 210, 248), (197, 253, 196), (249, 209, 210), (197, 252, 253), (250, 209, 249), (197, 251, 252), (251, 209, 250), (197, 209, 251), (198, 209, 197), (198, 208, 209), (199, 208, 198), (199, 207, 208), (200, 207, 199), (200, 206, 207), (201, 206, 200), (201, 205, 206), (202, 205, 201), (202, 204, 205), (203, 204, 202), (280, 278, 279), (280, 277, 278), (277, 275, 276), (277, 282, 275), (282, 287, 275), (287, 285, 286), (287, 284, 285), (277, 281, 282), (283, 287, 282), (280, 281, 277), (283, 284, 287), (318, 316, 317), (318, 315, 316), (291, 289, 290), (291, 288, 289), (319, 315, 318), (319, 314, 315), (319, 313, 314), (320, 313, 319), (320, 312, 313), (292, 288, 291), (320, 311, 312), (293, 288, 292), (321, 311, 320), (321, 310, 311), (294, 288, 293), (295, 288, 294), (321, 309, 310), (322, 309, 321), (296, 288, 295), (322, 308, 309), (297, 342, 296), (342, 288, 296), (322, 307, 308), (298, 342, 297), (322, 306, 307), (299, 342, 298), (323, 306, 322), (300, 342, 299), (323, 305, 306), (301, 342, 300), (323, 304, 305), (302, 342, 301), (323, 303, 304), (303, 342, 302), (323, 342, 303), (323, 341, 342), (343, 288, 342), (324, 341, 323), (324, 340, 341), (324, 339, 340), (325, 339, 324), (325, 338, 339), (326, 338, 325), (326, 337, 338), (326, 336, 337), (327, 336, 326), (327, 335, 336), (327, 334, 335), (328, 334, 327), (328, 333, 334), (329, 333, 328), (329, 332, 333), (329, 331, 332), (330, 331, 329), (345, 391, 344), (345, 390, 391), (346, 390, 345), (346, 389, 390), (347, 389, 346), (347, 388, 389), (348, 388, 347), (348, 387, 388), (349, 387, 348), (349, 386, 387), (350, 386, 349), (350, 385, 386), (351, 392, 350), (392, 385, 350), (351, 439, 392), (393, 385, 392), (351, 438, 439), (394, 385, 393), (351, 437, 438), (395, 385, 394), (395, 384, 385), (352, 437, 351), (352, 436, 437), (396, 384, 395), (352, 435, 436), (397, 384, 396), (352, 434, 435), (398, 384, 397), (398, 383, 384), (353, 434, 352), (353, 433, 434), (399, 383, 398), (353, 432, 433), (400, 383, 399), (400, 382, 383), (354, 432, 353), (354, 431, 432), (401, 382, 400), (401, 381, 382), (355, 431, 354), (355, 430, 431), (402, 381, 401), (355, 429, 430), (403, 381, 402), (403, 380, 381), (356, 429, 355), (356, 428, 429), (404, 380, 403), (357, 428, 356), (357, 427, 428), (404, 379, 380), (405, 379, 404), (357, 426, 427), (406, 379, 405), (358, 426, 357), (406, 378, 379), (358, 425, 426), (407, 378, 406), (358, 424, 425), (359, 424, 358), (408, 378, 407), (408, 377, 378), (359, 423, 424), (409, 377, 408), (360, 423, 359), (409, 376, 377), (360, 422, 423), (410, 376, 409), (360, 421, 422), (411, 376, 410), (361, 421, 360), (411, 375, 376), (361, 420, 421), (412, 375, 411), (361, 419, 420), (413, 375, 412), (361, 418, 419), (414, 375, 413), (362, 418, 361), (414, 374, 375), (362, 417, 418), (415, 374, 414), (362, 416, 417), (416, 374, 415), (362, 374, 416), (363, 374, 362), (363, 373, 374), (364, 373, 363), (364, 372, 373), (365, 372, 364), (365, 371, 372), (366, 371, 365), (366, 370, 371), (367, 370, 366), (367, 369, 370), (368, 369, 367), (443, 441, 442), (443, 440, 441), (440, 447, 448), (440, 446, 447), (443, 446, 440), (444, 446, 443), (444, 445, 446), (523, 570, 524), (524, 570, 525), (570, 569, 525), (525, 569, 526), (569, 568, 526), (526, 568, 527), (568, 567, 527), (527, 567, 528), (567, 566, 528), (528, 566, 529), (566, 565, 529), (529, 565, 530), (565, 564, 530), (530, 564, 531), (564, 563, 531), (531, 563, 532), (563, 562, 532), (532, 562, 533), (562, 561, 533), (533, 561, 534), (561, 560, 534), (560, 559, 534), (534, 559, 535), (535, 559, 536), (559, 558, 536), (536, 558, 537), (558, 557, 537), (537, 557, 538), (557, 556, 538), (538, 556, 539), (556, 555, 539), (539, 555, 540), (555, 554, 540), (540, 554, 541), (554, 553, 541), (541, 553, 542), (553, 552, 542), (542, 552, 543), (552, 551, 543), (543, 551, 544), (551, 550, 544), (544, 550, 545), (550, 549, 545), (545, 549, 546), (549, 548, 546), (546, 548, 547), (511, 510, 512), (512, 510, 513), (510, 509, 513), (513, 509, 514), (509, 508, 514), (514, 508, 515), (508, 507, 515), (515, 507, 516), (507, 506, 516), (516, 506, 517), (506, 505, 517), (517, 505, 518), (505, 504, 518), (518, 504, 519), (504, 503, 519), (519, 503, 520), (503, 502, 520), (520, 502, 521), (502, 501, 521), (521, 501, 522), (501, 500, 522), (522, 500, 449), (500, 499, 449), (449, 499, 450), (499, 498, 450), (498, 497, 450), (450, 497, 451), (497, 496, 451), (451, 496, 452), (496, 495, 452), (452, 495, 453), (495, 494, 453), (453, 494, 454), (494, 493, 454), (454, 493, 455), (493, 492, 455), (455, 492, 456), (492, 491, 456), (456, 491, 457), (491, 490, 457), (457, 490, 458), (490, 489, 458), (458, 489, 459), (489, 488, 459), (459, 488, 460), (488, 487, 460), (460, 487, 461), (461, 487, 462), (487, 486, 462), (462, 486, 463), (486, 485, 463), (463, 485, 464), (485, 484, 464), (464, 484, 465), (484, 483, 465), (465, 483, 466), (483, 482, 466), (466, 482, 467), (482, 481, 467), (467, 481, 468), (481, 480, 468), (468, 480, 469), (480, 479, 469), (469, 479, 470), (479, 478, 470), (470, 478, 471), (478, 477, 471), (471, 477, 472), (477, 476, 472), (472, 476, 473), (476, 475, 473), (473, 475, 474), (614, 613, 615), (615, 613, 616), (613, 612, 616), (616, 612, 617), (617, 612, 618), (612, 611, 618), (618, 611, 619), (572, 571, 573), (571, 627, 573), (611, 610, 619), (619, 610, 620), (620, 610, 621), (610, 609, 621), (621, 609, 622), (609, 608, 622), (622, 608, 623), (623, 608, 624), (608, 607, 624), (624, 607, 625), (625, 607, 626), (607, 587, 626), (607, 606, 587), (627, 626, 573), (626, 575, 573), (626, 576, 575), (626, 577, 576), (626, 578, 577), (626, 579, 578), (626, 580, 579), (626, 581, 580), (626, 582, 581), (626, 583, 582), (626, 584, 583), (626, 585, 584), (626, 586, 585), (626, 587, 586), (587, 606, 588), (588, 606, 589), (589, 606, 590), (590, 606, 591), (606, 605, 591), (591, 605, 592), (592, 605, 593), (593, 605, 594), (605, 604, 594), (594, 604, 595), (595, 604, 596), (604, 603, 596), (596, 603, 597), (575, 574, 573), (597, 603, 598), (603, 602, 598), (598, 602, 599), (599, 602, 600), (602, 601, 600), (628, 675, 629), (675, 674, 629), (629, 674, 630), (674, 673, 630), (630, 673, 631), (673, 672, 631), (631, 672, 632), (672, 671, 632), (632, 671, 633), (671, 670, 633), (633, 670, 634), (670, 669, 634), (634, 676, 635), (634, 669, 676), (676, 723, 635), (676, 669, 677), (723, 722, 635), (677, 669, 678), (722, 721, 635), (678, 669, 679), (669, 668, 679), (635, 721, 636), (721, 720, 636), (679, 668, 680), (720, 719, 636), (680, 668, 681), (719, 718, 636), (681, 668, 682), (668, 667, 682), (636, 718, 637), (718, 717, 637), (682, 667, 683), (717, 716, 637), (683, 667, 684), (667, 666, 684), (637, 716, 638), (716, 715, 638), (684, 666, 685), (666, 665, 685), (638, 715, 639), (715, 714, 639), (685, 665, 686), (714, 713, 639), (686, 665, 687), (665, 664, 687), (639, 713, 640), (713, 712, 640), (687, 664, 688), (640, 712, 641), (712, 711, 641), (664, 663, 688), (688, 663, 689), (711, 710, 641), (689, 663, 690), (641, 710, 642), (663, 662, 690), (710, 709, 642), (690, 662, 691), (709, 708, 642), (642, 708, 643), (691, 662, 692), (662, 661, 692), (708, 707, 643), (692, 661, 693), (643, 707, 644), (661, 660, 693), (707, 706, 644), (693, 660, 694), (706, 705, 644), (694, 660, 695), (644, 705, 645), (660, 659, 695), (705, 704, 645), (695, 659, 696), (704, 703, 645), (696, 659, 697), (703, 702, 645), (697, 659, 698), (645, 702, 646), (659, 658, 698), (702, 701, 646), (698, 658, 699), (701, 700, 646), (699, 658, 700), (700, 658, 646), (646, 658, 647), (658, 657, 647), (647, 657, 648), (657, 656, 648), (648, 656, 649), (656, 655, 649), (649, 655, 650), (655, 654, 650), (650, 654, 651), (654, 653, 651), (651, 653, 652), (728, 727, 729), (727, 726, 729), (725, 724, 726), (724, 731, 726), (724, 736, 731), (735, 734, 736), (734, 733, 736), (731, 730, 726), (731, 736, 732), (726, 730, 729), (736, 733, 732), (766, 765, 767), (765, 764, 767), (739, 738, 740), (738, 737, 740), (767, 764, 768), (764, 763, 768), (763, 762, 768), (768, 762, 769), (762, 761, 769), (740, 737, 741), (761, 760, 769), (741, 737, 742), (769, 760, 770), (760, 759, 770), (742, 737, 743), (743, 737, 744), (759, 758, 770), (770, 758, 771), (744, 737, 745), (758, 757, 771), (745, 791, 746), (745, 737, 791), (757, 756, 771), (746, 791, 747), (756, 755, 771), (747, 791, 748), (771, 755, 772), (748, 791, 749), (755, 754, 772), (749, 791, 750), (754, 753, 772), (750, 791, 751), (753, 752, 772), (751, 791, 752), (752, 791, 772), (791, 790, 772), (791, 737, 792), (772, 790, 773), (790, 789, 773), (789, 788, 773), (773, 788, 774), (788, 787, 774), (774, 787, 775), (787, 786, 775), (786, 785, 775), (775, 785, 776), (785, 784, 776), (784, 783, 776), (776, 783, 777), (783, 782, 777), (777, 782, 778), (782, 781, 778), (781, 780, 778), (778, 780, 779), (793, 840, 794), (840, 839, 794), (794, 839, 795), (839, 838, 795), (795, 838, 796), (838, 837, 796), (796, 837, 797), (837, 836, 797), (797, 836, 798), (836, 835, 798), (798, 835, 799), (835, 834, 799), (799, 841, 800), (799, 834, 841), (841, 888, 800), (841, 834, 842), (888, 887, 800), (842, 834, 843), (887, 886, 800), (843, 834, 844), (834, 833, 844), (800, 886, 801), (886, 885, 801), (844, 833, 845), (885, 884, 801), (845, 833, 846), (884, 883, 801), (846, 833, 847), (833, 832, 847), (801, 883, 802), (883, 882, 802), (847, 832, 848), (882, 881, 802), (848, 832, 849), (832, 831, 849), (802, 881, 803), (881, 880, 803), (849, 831, 850), (831, 830, 850), (803, 880, 804), (880, 879, 804), (850, 830, 851), (879, 878, 804), (851, 830, 852), (830, 829, 852), (804, 878, 805), (878, 877, 805), (852, 829, 853), (805, 877, 806), (877, 876, 806), (829, 828, 853), (853, 828, 854), (876, 875, 806), (854, 828, 855), (806, 875, 807), (828, 827, 855), (875, 874, 807), (855, 827, 856), (874, 873, 807), (807, 873, 808), (856, 827, 857), (827, 826, 857), (873, 872, 808), (857, 826, 858), (808, 872, 809), (826, 825, 858), (872, 871, 809), (858, 825, 859), (871, 870, 809), (859, 825, 860), (809, 870, 810), (825, 824, 860), (870, 869, 810), (860, 824, 861), (869, 868, 810), (861, 824, 862), (868, 867, 810), (862, 824, 863), (810, 867, 811), (824, 823, 863), (867, 866, 811), (863, 823, 864), (866, 865, 811), (864, 823, 865), (865, 823, 811), (811, 823, 812), (823, 822, 812), (812, 822, 813), (822, 821, 813), (813, 821, 814), (821, 820, 814), (814, 820, 815), (820, 819, 815), (815, 819, 816), (819, 818, 816), (816, 818, 817), (891, 890, 892), (890, 889, 892), (897, 896, 889), (896, 895, 889), (889, 895, 892), (892, 895, 893), (895, 894, 893), (48, 47, 496, 497), (261, 260, 709, 710), (90, 89, 538, 539), (289, 288, 737, 738), (200, 199, 648, 649), (190, 189, 638, 639), (448, 447, 896, 897), (17, 16, 465, 466), (402, 401, 850, 851), (268, 267, 716, 717), (358, 357, 806, 807), (305, 304, 753, 754), (239, 238, 687, 688), (131, 130, 579, 580), (232, 231, 680, 681), (319, 318, 767, 768), (158, 157, 606, 607), (125, 124, 573, 574), (428, 427, 876, 877), (256, 255, 704, 705), (211, 210, 659, 660), (332, 331, 780, 781), (64, 63, 512, 513), (405, 404, 853, 854), (106, 105, 554, 555), (283, 282, 731, 732), (142, 141, 590, 591), (1, 0, 449, 450), (386, 385, 834, 835), (45, 44, 493, 494), (227, 274, 723, 676), (89, 88, 537, 538), (310, 309, 758, 759), (175, 174, 623, 624), (267, 266, 715, 716), (379, 378, 827, 828), (349, 348, 797, 798), (73, 72, 521, 522), (294, 293, 742, 743), (445, 444, 893, 894), (32, 31, 480, 481), (248, 247, 696, 697), (363, 362, 811, 812), (412, 411, 860, 861), (278, 277, 726, 727), (195, 194, 643, 644), (233, 232, 681, 682), (320, 319, 768, 769), (145, 144, 593, 594), (16, 15, 464, 465), (206, 205, 654, 655), (335, 334, 783, 784), (160, 159, 608, 609), (61, 60, 509, 510), (111, 110, 559, 560), (88, 87, 536, 537), (176, 175, 624, 625), (348, 347, 796, 797), (173, 172, 621, 622), (389, 388, 837, 838), (34, 33, 482, 483), (417, 416, 865, 866), (72, 71, 520, 521), (31, 30, 479, 480), (249, 248, 697, 698), (364, 363, 812, 813), (129, 128, 577, 578), (346, 345, 794, 795), (50, 49, 498, 499), (411, 410, 859, 860), (433, 432, 881, 882), (303, 302, 751, 752), (317, 316, 765, 766), (144, 143, 592, 593), (15, 14, 463, 464), (127, 126, 575, 576), (83, 82, 531, 532), (221, 220, 669, 670), (159, 158, 607, 608), (104, 103, 552, 553), (384, 383, 832, 833), (262, 261, 710, 711), (205, 204, 653, 654), (189, 188, 637, 638), (18, 17, 466, 467), (273, 272, 721, 722), (222, 221, 670, 671), (351, 350, 799, 800), (35, 34, 483, 484), (438, 437, 886, 887), (440, 448, 897, 889), (443, 442, 891, 892), (238, 237, 686, 687), (365, 364, 813, 814), (345, 344, 793, 794), (396, 395, 844, 845), (51, 50, 499, 500), (422, 421, 870, 871), (67, 66, 515, 516), (304, 303, 752, 753), (191, 190, 639, 640), (235, 234, 683, 684), (143, 142, 591, 592), (120, 119, 568, 569), (220, 219, 668, 669), (162, 161, 610, 611), (406, 405, 854, 855), (105, 104, 553, 554), (330, 329, 778, 779), (2, 1, 450, 451), (257, 256, 705, 706), (94, 93, 542, 543), (204, 203, 652, 653), (178, 177, 626, 627), (272, 271, 720, 721), (378, 377, 826, 827), (171, 170, 619, 620), (36, 35, 484, 485), (78, 77, 526, 527), (287, 286, 735, 736), (444, 443, 892, 893), (29, 28, 477, 478), (251, 250, 699, 700), (362, 361, 810, 811), (395, 394, 843, 844), (52, 51, 500, 501), (439, 438, 887, 888), (301, 300, 749, 750), (192, 191, 640, 641), (236, 235, 684, 685), (146, 145, 594, 595), (13, 12, 461, 462), (121, 120, 569, 570), (85, 84, 533, 534), (207, 206, 655, 656), (423, 422, 871, 872), (110, 109, 558, 559), (329, 328, 777, 778), (41, 40, 489, 490), (187, 186, 635, 636), (20, 19, 468, 469), (409, 408, 857, 858), (271, 270, 719, 720), (172, 171, 620, 621), (390, 389, 838, 839), (290, 289, 738, 739), (149, 148, 597, 598), (252, 251, 700, 701), (367, 366, 815, 816), (130, 129, 578, 579), (0, 73, 522, 449), (69, 68, 517, 518), (306, 305, 754, 755), (237, 236, 685, 686), (126, 125, 574, 575), (84, 83, 532, 533), (218, 217, 666, 667), (339, 338, 787, 788), (57, 56, 505, 506), (424, 423, 872, 873), (328, 327, 776, 777), (4, 3, 452, 453), (46, 45, 494, 495), (202, 201, 650, 651), (188, 187, 636, 637), (19, 18, 467, 468), (408, 407, 856, 857), (274, 273, 722, 723), (223, 222, 671, 672), (376, 375, 824, 825), (133, 132, 581, 582), (291, 290, 739, 740), (285, 284, 733, 734), (99, 98, 547, 548), (253, 252, 701, 702), (360, 359, 808, 809), (393, 392, 841, 842), (437, 436, 885, 886), (68, 67, 516, 517), (307, 306, 755, 756), (234, 233, 682, 683), (323, 322, 771, 772), (156, 155, 604, 605), (115, 114, 563, 564), (87, 86, 535, 536), (209, 208, 657, 658), (334, 333, 782, 783), (161, 160, 609, 610), (62, 61, 510, 511), (421, 420, 869, 870), (140, 139, 588, 589), (3, 2, 451, 452), (258, 257, 706, 707), (177, 176, 625, 626), (407, 406, 855, 856), (100, 99, 548, 549), (269, 268, 717, 718), (377, 376, 825, 826), (380, 379, 828, 829), (39, 38, 487, 488), (292, 291, 740, 741), (30, 29, 478, 479), (116, 115, 564, 565), (250, 249, 698, 699), (361, 360, 809, 810), (128, 127, 576, 577), (341, 340, 789, 790), (166, 165, 614, 615), (55, 54, 503, 504), (442, 441, 890, 891), (71, 70, 519, 520), (308, 307, 756, 757), (193, 192, 641, 642), (318, 317, 766, 767), (155, 154, 603, 604), (14, 13, 462, 463), (208, 207, 656, 657), (182, 181, 630, 631), (426, 425, 874, 875), (139, 138, 587, 588), (255, 254, 703, 704), (82, 81, 530, 531), (288, 343, 792, 737), (410, 409, 858, 859), (101, 100, 549, 550), (276, 275, 724, 725), (247, 246, 695, 696), (350, 349, 798, 799), (381, 380, 829, 830), (40, 39, 488, 489), (313, 312, 761, 762), (150, 149, 598, 599), (25, 24, 473, 474), (117, 116, 565, 566), (231, 230, 679, 680), (366, 365, 814, 815), (340, 339, 788, 789), (167, 166, 615, 616), (391, 390, 839, 840), (56, 55, 504, 505), (413, 412, 861, 862), (435, 434, 883, 884), (297, 296, 745, 746), (9, 8, 457, 458), (219, 218, 667, 668), (419, 418, 867, 868), (66, 65, 514, 515), (325, 324, 773, 774), (260, 259, 708, 709), (81, 80, 529, 530), (203, 202, 651, 652), (24, 23, 472, 473), (224, 223, 672, 673), (355, 354, 803, 804), (392, 439, 888, 841), (134, 133, 582, 583), (37, 36, 485, 486), (286, 285, 734, 735), (183, 182, 631, 632), (397, 396, 845, 846), (98, 97, 546, 547), (240, 239, 688, 689), (371, 370, 819, 820), (214, 213, 662, 663), (343, 342, 791, 792), (168, 167, 616, 617), (394, 393, 842, 843), (53, 52, 501, 502), (436, 435, 884, 885), (302, 301, 750, 751), (114, 113, 562, 563), (420, 419, 868, 869), (65, 64, 513, 514), (324, 323, 772, 773), (153, 152, 601, 602), (8, 7, 456, 457), (42, 41, 490, 491), (259, 258, 707, 708), (80, 79, 528, 529), (179, 226, 675, 628), (23, 22, 471, 472), (404, 403, 852, 853), (103, 102, 551, 552), (270, 269, 718, 719), (225, 224, 673, 674), (372, 371, 820, 821), (137, 136, 585, 586), (122, 178, 627, 571), (383, 382, 831, 832), (311, 310, 759, 760), (184, 183, 632, 633), (119, 118, 567, 568), (241, 240, 689, 690), (356, 355, 804, 805), (275, 287, 736, 724), (441, 440, 889, 890), (295, 294, 743, 744), (338, 337, 786, 787), (58, 57, 506, 507), (425, 424, 873, 874), (198, 197, 646, 647), (327, 326, 775, 776), (152, 151, 600, 601), (7, 6, 455, 456), (43, 42, 491, 492), (254, 253, 702, 703), (91, 90, 539, 540), (213, 212, 661, 662), (165, 164, 613, 614), (403, 402, 851, 852), (281, 280, 729, 730), (246, 245, 694, 695), (373, 372, 821, 822), (136, 135, 584, 585), (75, 74, 523, 524), (312, 311, 760, 761), (181, 180, 629, 630), (26, 25, 474, 475), (96, 95, 544, 545), (265, 264, 713, 714), (230, 229, 678, 679), (357, 356, 805, 806), (170, 169, 618, 619), (388, 387, 836, 837), (414, 413, 862, 863), (296, 295, 744, 745), (322, 321, 770, 771), (10, 9, 458, 459), (112, 111, 560, 561), (86, 85, 534, 535), (337, 336, 785, 786), (59, 58, 507, 508), (430, 429, 878, 879), (280, 279, 728, 729), (197, 196, 645, 646), (151, 150, 599, 600), (44, 43, 492, 493), (212, 211, 660, 661), (21, 20, 469, 470), (354, 353, 802, 803), (135, 134, 583, 584), (309, 308, 757, 758), (186, 185, 634, 635), (398, 397, 846, 847), (97, 96, 545, 546), (370, 369, 818, 819), (387, 386, 835, 836), (70, 69, 518, 519), (293, 292, 741, 742), (321, 320, 769, 770), (113, 112, 561, 562), (243, 242, 691, 692), (298, 297, 746, 747), (336, 335, 784, 785), (60, 59, 508, 509), (431, 430, 879, 880), (279, 278, 727, 728), (196, 195, 644, 645), (154, 153, 602, 603), (5, 4, 453, 454), (215, 214, 663, 664), (163, 162, 611, 612), (102, 101, 550, 551), (375, 374, 823, 824), (138, 137, 586, 587), (382, 381, 830, 831), (264, 263, 712, 713), (93, 92, 541, 542), (199, 198, 647, 648), (28, 27, 476, 477), (401, 400, 849, 850), (118, 117, 566, 567), (228, 227, 676, 677), (359, 358, 807, 808), (33, 32, 481, 482), (416, 415, 864, 865), (77, 76, 525, 526), (314, 313, 762, 763), (12, 11, 460, 461), (244, 243, 692, 693), (299, 298, 747, 748), (347, 346, 795, 796), (49, 48, 497, 498), (432, 431, 880, 881), (157, 156, 605, 606), (429, 428, 877, 878), (210, 209, 658, 659), (331, 330, 779, 780), (164, 163, 612, 613), (107, 106, 555, 556), (282, 281, 730, 731), (352, 351, 800, 801), (141, 140, 589, 590), (385, 384, 833, 834), (38, 37, 486, 487), (263, 262, 711, 712), (92, 91, 540, 541), (180, 179, 628, 629), (446, 445, 894, 895), (27, 26, 475, 476), (400, 399, 848, 849), (266, 265, 714, 715), (229, 228, 677, 678), (368, 367, 816, 817), (342, 341, 790, 791), (169, 168, 617, 618), (54, 53, 502, 503), (415, 414, 863, 864), (76, 75, 524, 525), (315, 314, 763, 764), (11, 10, 459, 460), (245, 244, 693, 694), (300, 299, 748, 749), (277, 276, 725, 726), (194, 193, 642, 643), (148, 147, 596, 597), (123, 122, 571, 572), (217, 216, 665, 666), (22, 21, 470, 471), (108, 107, 556, 557), (353, 352, 801, 802), (47, 46, 495, 496), (95, 94, 543, 544), (201, 200, 649, 650), (185, 184, 633, 634), (447, 446, 895, 896), (399, 398, 847, 848), (226, 225, 674, 675), (369, 368, 817, 818), (174, 173, 622, 623), (418, 417, 866, 867), (79, 78, 527, 528), (316, 315, 764, 765), (344, 391, 840, 793), (242, 241, 690, 691), (74, 121, 570, 523), (132, 131, 580, 581), (434, 433, 882, 883), (326, 325, 774, 775), (147, 146, 595, 596), (6, 5, 454, 455), (124, 123, 572, 573), (427, 426, 875, 876), (216, 215, 664, 665), (333, 332, 781, 782), (63, 62, 511, 512), (109, 108, 557, 558), (284, 283, 732, 733), (374, 373, 822, 823)])
me_mesh.polygons.foreach_set('use_smooth', [True] * 1323)
me_mesh.use_remesh_preserve_volume = False
me_mesh.use_remesh_preserve_attributes = False
me_mesh.use_mirror_vertex_groups = False
me_mesh.update()

# ---- objects
ob_text = bpy.data.objects.new('Text', me_mesh)

# ---- transforms, parenting, visibility, modifiers, constraints
ob_text.location = (0.0, 0.0, 0.0)
ob_text.rotation_euler = (1.571, -0.0, 1.571)
ob_text.lineart.crease_threshold = 0.0
_m = ob_text.modifiers.new('EdgeSplit', 'EDGE_SPLIT')

# ---- collection membership
col_collection_1.objects.link(ob_text)

# ---- scene / render settings (as saved in the file)
scene.frame_start = 1; scene.frame_end = 250; scene.frame_set(1)
scene.render.engine = 'BLENDER_EEVEE_NEXT'
scene.render.resolution_percentage = 50
scene.render.dither_intensity = 0.0
scene.cycles.use_denoising = False
scene.cycles.samples = 10
scene.cycles.sampling_pattern = 'TABULATED_SOBOL'
scene.cycles.light_sampling_threshold = 0.0
scene.cycles.use_adaptive_sampling = False
scene.cycles.use_light_tree = False
scene.cycles.blur_glossy = 0.0
scene.cycles.pixel_filter_type = 'GAUSSIAN'
scene.cycles.sample_clamp_indirect = 0.0
scene.view_settings.view_transform = 'Standard'
bpy.context.view_layer.update()

# ---- added for rendering (the .blend has no active camera and no usable light): camera, sun
cam_auto = bpy.data.cameras.new('AutoCamera')
cam_auto.lens = 50.0
cam_auto.sensor_width = 36.0
cam_auto.clip_end = 1000.0
ob_auto_camera = bpy.data.objects.new('AutoCamera', cam_auto)
scene.collection.objects.link(ob_auto_camera)
ob_auto_camera.location = (3.56574, -4.45619, 3.27879)
ob_auto_camera.rotation_euler = (1.09748, -7.21219e-08, 0.694738)
scene.camera = ob_auto_camera
light_auto_sun = bpy.data.lights.new('AutoSun', 'SUN')
light_auto_sun.energy = 3.0
light_auto_sun.angle = 0.0523599
ob_auto_sun = bpy.data.objects.new('AutoSun', light_auto_sun)
scene.collection.objects.link(ob_auto_sun)
ob_auto_sun.rotation_euler = (0.872665, 0.174533, 0.523599)
bpy.context.view_layer.update()
